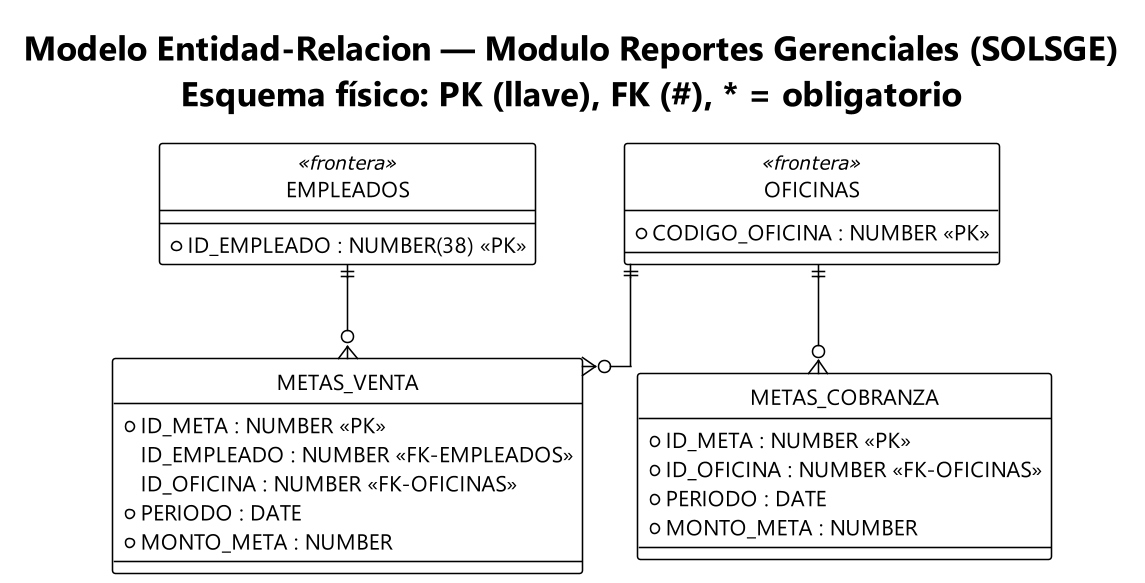

The diagram above was rendered by PlantUML. Its source (embedded in the PNG):
@startuml er_reportes
!theme plain
skinparam dpi 150
skinparam backgroundColor #FFFFFF
skinparam shadowing false
skinparam roundcorner 4
skinparam linetype ortho
skinparam DefaultFontName Segoe UI
skinparam entityFontSize 12
skinparam entityAttributeFontSize 10
skinparam entity {
  BackgroundColor #FFFFFF
  BorderColor #2E5A88
  ArrowColor #34506B
}
skinparam entity {
  BackgroundColor<<frontera>> #EFEFEF
  BorderColor<<frontera>> #9AA5B1
}
hide circle
title Modelo Entidad-Relacion — Modulo Reportes Gerenciales (SOLSGE)\nEsquema físico: PK (llave), FK (#), * = obligatorio

' --- entidades del módulo ---
entity "METAS_VENTA" as METAS_VENTA {
  * ID_META : NUMBER <<PK>>
  ID_EMPLEADO : NUMBER <<FK-EMPLEADOS>>
  ID_OFICINA : NUMBER <<FK-OFICINAS>>
  * PERIODO : DATE
  * MONTO_META : NUMBER
}

entity "METAS_COBRANZA" as METAS_COBRANZA {
  * ID_META : NUMBER <<PK>>
  * ID_OFICINA : NUMBER <<FK-OFICINAS>>
  * PERIODO : DATE
  * MONTO_META : NUMBER
}

' --- entidades frontera ---
entity "EMPLEADOS" as EMPLEADOS <<frontera>> {
  * ID_EMPLEADO : NUMBER(38) <<PK>>
}

entity "OFICINAS" as OFICINAS <<frontera>> {
  * CODIGO_OFICINA : NUMBER <<PK>>
}

' --- relaciones (crow's-foot desde FK reales) ---
EMPLEADOS ||--o{ METAS_VENTA
OFICINAS ||--o{ METAS_VENTA
OFICINAS ||--o{ METAS_COBRANZA
@enduml